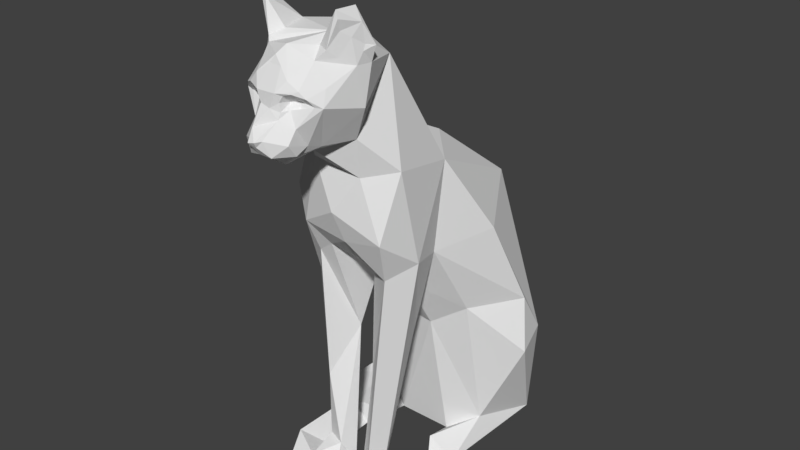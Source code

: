 # Source: cat.blend  (saved by Blender 2.79.0; exported with 4.5.12 LTS)
import bpy
from mathutils import Matrix  # noqa: F401  (used for matrix-valued properties, if any)

bpy.ops.wm.read_factory_settings(use_empty=True)
scene = bpy.context.scene
scene.name = 'Scene'

# ---- collections
col_collection_1 = bpy.data.collections.new('Collection 1'); scene.collection.children.link(col_collection_1)

# ---- world
world_world = bpy.data.worlds.new('World'); scene.world = world_world
world_world.color = (0.05088, 0.05088, 0.05088)
world_world.use_sun_shadow = False
world_world.sun_shadow_jitter_overblur = 0.0
world_world.cycles.sampling_method = 'MANUAL'

# ---- meshes
me_chat = bpy.data.meshes.new('Chat')
me_chat.from_pydata([(9.784, -25.79, 93.37), (11.03, -26.42, 93.2), (7.349, -25.31, 93.3), (-6.561, -16.48, 7.74), (-7.497, -12.74, 29.49), (-2.192, -18.85, 0.0), (9.18, -5.767, 66.27), (6.277, -17.62, 88.68), (10.86, -20.07, 69.11), (9.088, -28.95, 99.85), (3.753, -28.68, 94.71), (-8.678, -26.97, 79.37), (-4.073, -36.88, 76.72), (-5.308, -37.49, 80.2), (-10.41, -9.308, 47.74), (0.2009, -41.21, 76.1), (2.026, -39.96, 75.56), (0.1738, -42.4, 76.92), (2.085, -40.35, 86.98), (-0.9808, -40.44, 84.82), (1.098, -40.62, 84.4), (-9.535, -25.67, 90.4), (-10.47, -26.43, 94.36), (-9.233, -25.67, 93.07), (-12.01, -17.05, 41.21), (4.075, -22.25, 5.041), (2.877, -26.08, 4.251), (7.875, -25.1, 0.0), (3.006, -39.49, 86.48), (4.556, -39.12, 86.99), (2.549, -39.62, 83.73), (2.381, -39.72, 85.34), (-4.688, -38.97, 87.16), (-2.315, -39.52, 86.04), (-1.897, -40.29, 86.87), (-7.131, -32.81, 90.22), (-7.419, -31.75, 91.95), (-9.776, -27.9, 90.58), (-6.661, -19.46, 88.41), (-0.9525, -19.12, 93.75), (-3.741, -8.191, 73.0), (-12.4, 24.74, 18.4), (0.8987, 22.88, 47.6), (3.601, 27.47, 25.18), (-3.303, -38.78, 89.04), (-1.218, -37.85, 90.67), (-0.4258, -37.2, 92.08), (0.9471, -27.24, 61.05), (10.02, -25.0, 56.29), (6.03, -25.33, 68.4), (5.318, 18.22, 54.89), (14.07, 3.699, 50.18), (-13.88, 5.519, 3.776), (-13.13, -7.289, 3.731), (-8.96, -6.956, 4.018), (-3.074, -37.08, 84.98), (-6.348, -36.97, 84.72), (-4.275, -37.65, 83.89), (1.428, -37.99, 90.64), (-19.57, 23.07, 2.967), (-18.85, 0.3281, 4.165), (-17.35, 11.83, 5.107), (9.988, -28.55, 97.22), (-5.285, -33.93, 92.28), (0.3738, -35.53, 93.52), (-13.98, 1.578, 35.62), (-9.392, -0.3567, 27.72), (-3.224, -9.742, 41.62), (-7.973, -36.54, 84.88), (9.637, -9.145, 48.73), (-6.447, 1.685, 0.0), (-8.647, -8.183, 0.0), (11.88, -16.45, 50.08), (-4.098, -41.11, 78.55), (-3.876, -39.13, 81.4), (7.774, -12.5, 32.6), (-0.4583, 29.77, 10.3), (0.6954, -43.55, 78.53), (-0.4382, -44.25, 79.3), (6.031, -19.32, 4.505), (4.673, -18.3, 0.0), (-10.88, -1.527, 56.4), (0.1837, -36.81, 73.2), (8.332, -32.24, 98.12), (6.677, -33.26, 93.14), (8.05, -31.52, 96.05), (-9.357, -25.9, 93.83), (-5.35, -26.03, 94.54), (-3.054, -15.63, 30.87), (-3.343, -26.43, 70.48), (-6.623, -26.82, 76.03), (-10.81, -20.31, 69.43), (4.275, -36.84, 85.22), (6.641, -38.0, 86.33), (0.8707, -44.19, 79.57), (-0.9819, -42.57, 81.35), (-21.09, 12.81, 26.69), (-13.82, 23.02, 3.424), (-20.59, 6.137, 26.2), (-3.989, -32.84, 75.93), (0.7407, -26.47, 0.0), (3.582, -2.052, 27.67), (11.05, -0.08888, 32.71), (3.091, -9.139, 39.93), (-9.511, -32.18, 85.9), (10.12, -28.21, 82.96), (10.02, -26.37, 90.17), (-7.397, -26.18, 3.289), (-12.06, -28.73, 0.0), (-6.941, -26.75, 0.0), (11.86, 4.662, 4.222), (13.13, -6.563, 0.0), (14.17, 19.34, 0.0), (-2.005, -37.84, 74.32), (-2.039, -42.17, 76.52), (-2.75, -39.11, 75.72), (6.839, -26.79, 76.22), (-17.64, -10.12, 0.0), (-13.54, -13.95, 4.575), (-12.01, -21.93, 61.28), (9.094, -29.99, 94.88), (9.917, -28.25, 92.38), (9.993, -27.88, 93.52), (0.3829, 3.8, 66.91), (-9.289, -13.07, 73.5), (5.517, -38.5, 87.54), (7.954, -34.91, 87.6), (5.386, -34.59, 91.49), (0.5324, -19.82, 1.379), (1.619, -17.75, 22.14), (9.473, -25.86, 93.89), (2.394, -40.18, 82.55), (-5.317, 13.74, 57.12), (-16.93, 7.994, 36.39), (-3.462, -39.12, 86.66), (19.71, 8.424, 21.87), (7.712, -31.67, 91.7), (-7.343, -25.24, 56.13), (-2.38, -39.31, 83.62), (8.154, -21.51, 47.29), (-9.523, -28.51, 93.43), (2.088, -25.09, 54.73), (-4.077, -22.17, 51.16), (0.9639, -30.92, 74.1), (-1.449, -40.18, 75.53), (3.495, -38.89, 88.95), (-1.34, -43.06, 79.61), (-0.5393, -43.19, 78.25), (-8.008, 31.03, 4.456), (9.523, -29.32, 90.25), (-8.251, -18.55, 0.0), (-13.34, -23.52, 4.949), (2.567, -42.18, 76.72), (2.662, -17.97, 46.96), (4.893, -38.8, 81.2), (4.994, -36.38, 77.7), (8.511, -36.16, 84.75), (3.529, -38.33, 75.86), (5.075, -33.38, 76.63), (-7.285, -20.49, 5.633), (-6.752, -21.07, 20.5), (-9.248, -29.97, 99.77), (-9.843, -27.58, 93.67), (-19.94, 1.777, 0.0), (-16.73, 27.49, 0.0), (-5.979, -33.24, 93.1), (-4.257, -31.14, 94.14), (-7.176, -32.38, 99.18), (4.736, -38.74, 76.53), (4.796, -40.52, 78.84), (-8.205, -32.18, 99.29), (-10.42, -27.02, 92.7), (-2.018, -25.52, 0.0), (-3.614, -21.76, 5.398), (4.387, -32.18, 93.27), (5.425, 1.644, 0.0), (17.59, 16.24, 23.6), (-16.05, -17.48, 0.0), (5.121, -37.48, 83.97), (3.304, -38.27, 83.88), (8.095, -32.41, 99.64), (2.887, -37.66, 85.05), (-4.847, -38.78, 77.25), (7.742, -7.047, 4.012), (-7.417, -21.63, 48.64), (17.31, 10.89, 32.5), (-7.645, -31.61, 95.29), (1.626, -43.07, 79.65), (9.058, -9.322, 0.0), (-6.176, -38.19, 86.58), (10.64, -27.11, 93.0), (7.408, -36.95, 84.94), (-3.652, 31.06, 0.0)], [], [(0, 1, 2), (3, 4, 5), (6, 7, 8), (9, 2, 10), (11, 12, 13), (14, 4, 3), (15, 16, 17), (18, 19, 20), (21, 22, 23), (24, 14, 3), (25, 26, 27), (18, 28, 29), (20, 30, 31), (32, 33, 34), (35, 36, 37), (38, 39, 40), (41, 42, 43), (44, 45, 46), (2, 39, 10), (47, 48, 49), (50, 6, 51), (52, 53, 54), (55, 56, 57), (58, 45, 34), (59, 60, 61), (9, 62, 1), (10, 63, 64), (65, 66, 67), (11, 13, 68), (6, 69, 51), (70, 54, 71), (72, 6, 8), (34, 33, 19), (13, 73, 74), (52, 60, 53), (75, 69, 72), (34, 18, 58), (41, 43, 76), (77, 78, 17), (75, 79, 80), (14, 81, 65), (15, 82, 16), (83, 84, 85), (23, 86, 87), (4, 67, 88), (89, 90, 91), (29, 92, 93), (78, 94, 95), (96, 97, 61), (98, 61, 52), (12, 11, 99), (100, 27, 26), (101, 102, 103), (104, 35, 37), (105, 7, 106), (19, 95, 20), (107, 108, 109), (65, 67, 14), (46, 58, 64), (110, 111, 112), (12, 99, 113), (114, 73, 115), (116, 49, 8), (53, 117, 118), (21, 38, 11), (119, 89, 91), (120, 121, 122), (123, 124, 40), (125, 126, 127), (128, 25, 129), (6, 123, 40), (62, 120, 122), (14, 67, 4), (65, 98, 66), (18, 34, 19), (130, 2, 9), (94, 131, 95), (81, 132, 133), (104, 37, 21), (134, 33, 32), (73, 95, 74), (39, 38, 87), (49, 48, 8), (112, 135, 110), (2, 1, 106), (85, 136, 120), (55, 134, 32), (42, 50, 43), (137, 119, 24), (124, 81, 119), (66, 98, 70), (95, 138, 74), (25, 139, 129), (36, 140, 37), (141, 137, 142), (143, 89, 49), (144, 115, 113), (18, 145, 58), (78, 146, 147), (139, 25, 72), (102, 101, 110), (76, 148, 97), (11, 68, 104), (123, 50, 132), (6, 50, 123), (127, 126, 149), (107, 150, 151), (138, 33, 55), (17, 152, 77), (125, 93, 126), (129, 139, 153), (154, 155, 156), (157, 158, 155), (159, 160, 3), (153, 67, 103), (124, 132, 81), (140, 161, 162), (163, 59, 164), (85, 62, 83), (165, 166, 167), (26, 25, 128), (152, 168, 169), (87, 161, 167), (34, 45, 44), (90, 89, 143), (165, 170, 36), (37, 140, 171), (107, 109, 172), (91, 124, 119), (163, 117, 60), (173, 172, 5), (157, 16, 82), (98, 96, 61), (67, 66, 101), (64, 127, 174), (175, 110, 101), (76, 176, 112), (79, 27, 80), (165, 10, 166), (114, 146, 73), (123, 132, 124), (132, 50, 42), (76, 43, 176), (35, 104, 68), (117, 177, 118), (52, 61, 60), (178, 92, 179), (180, 10, 174), (106, 7, 2), (20, 131, 30), (181, 30, 179), (164, 59, 148), (33, 134, 55), (63, 165, 35), (73, 13, 182), (143, 49, 116), (137, 89, 119), (48, 47, 141), (157, 168, 16), (111, 110, 183), (116, 158, 143), (114, 144, 17), (71, 53, 118), (145, 125, 127), (30, 131, 179), (63, 46, 64), (32, 56, 55), (75, 72, 79), (184, 160, 88), (40, 39, 7), (129, 103, 75), (162, 171, 140), (103, 69, 75), (149, 156, 105), (176, 50, 51), (48, 141, 139), (57, 138, 55), (176, 185, 135), (179, 92, 181), (102, 110, 135), (87, 21, 23), (66, 70, 101), (35, 165, 36), (83, 180, 84), (184, 88, 142), (38, 21, 87), (186, 161, 140), (124, 90, 38), (142, 88, 67), (85, 84, 136), (64, 174, 10), (120, 136, 149), (24, 184, 137), (95, 146, 78), (105, 156, 158), (38, 40, 124), (88, 173, 5), (169, 131, 187), (93, 125, 29), (120, 149, 121), (183, 175, 188), (131, 154, 179), (46, 45, 58), (125, 18, 29), (176, 135, 112), (102, 135, 185), (41, 96, 42), (64, 145, 127), (147, 114, 17), (63, 10, 165), (169, 154, 131), (15, 144, 82), (82, 144, 113), (172, 173, 107), (101, 70, 175), (160, 159, 173), (97, 41, 76), (171, 22, 21), (107, 159, 150), (114, 115, 144), (130, 1, 0), (38, 90, 11), (128, 129, 80), (95, 131, 20), (150, 118, 151), (22, 162, 161), (60, 117, 53), (98, 133, 96), (58, 145, 64), (189, 68, 32), (8, 48, 72), (97, 59, 61), (190, 106, 1), (154, 191, 179), (96, 41, 97), (176, 51, 185), (156, 191, 154), (190, 121, 106), (57, 56, 74), (60, 59, 163), (160, 173, 88), (90, 124, 91), (126, 93, 156), (13, 74, 68), (152, 16, 168), (99, 82, 113), (96, 132, 42), (179, 191, 178), (162, 22, 171), (70, 98, 52), (181, 31, 30), (138, 19, 33), (103, 129, 153), (36, 170, 186), (103, 102, 69), (160, 24, 3), (18, 20, 31), (137, 141, 47), (62, 85, 120), (136, 127, 149), (95, 19, 138), (143, 158, 82), (72, 48, 139), (83, 62, 180), (178, 191, 92), (24, 119, 14), (99, 90, 143), (152, 17, 16), (129, 75, 80), (70, 52, 54), (87, 22, 161), (44, 63, 35), (72, 25, 79), (27, 79, 25), (171, 21, 37), (99, 143, 82), (34, 44, 32), (12, 113, 115), (81, 14, 119), (166, 87, 167), (161, 170, 167), (166, 10, 87), (44, 35, 189), (6, 40, 7), (157, 155, 168), (155, 169, 168), (147, 146, 114), (185, 69, 102), (148, 59, 97), (121, 149, 106), (69, 185, 51), (112, 192, 76), (28, 181, 92), (187, 152, 169), (141, 153, 139), (151, 118, 177), (21, 11, 104), (180, 62, 9), (89, 137, 47), (133, 132, 96), (1, 130, 9), (77, 152, 187), (6, 72, 69), (133, 65, 81), (189, 35, 68), (175, 183, 110), (142, 153, 141), (65, 133, 98), (127, 84, 174), (2, 7, 39), (84, 180, 174), (36, 186, 140), (68, 74, 56), (103, 67, 101), (144, 15, 17), (62, 122, 1), (186, 170, 161), (182, 115, 73), (71, 118, 150), (165, 167, 170), (122, 190, 1), (12, 182, 13), (23, 22, 86), (146, 95, 73), (44, 46, 63), (108, 107, 151), (74, 138, 57), (53, 71, 54), (28, 31, 181), (43, 50, 176), (105, 106, 149), (32, 44, 189), (155, 154, 169), (148, 192, 164), (18, 125, 145), (180, 9, 10), (67, 153, 142), (47, 49, 89), (142, 137, 184), (7, 116, 8), (92, 191, 93), (127, 136, 84), (116, 7, 105), (105, 158, 116), (29, 28, 92), (107, 173, 159), (150, 3, 5), (192, 148, 76), (159, 3, 150), (126, 156, 149), (31, 28, 18), (4, 88, 5), (22, 87, 86), (26, 128, 100), (93, 191, 156), (82, 158, 157), (32, 68, 56), (24, 160, 184), (188, 111, 183), (77, 187, 94), (17, 78, 147), (108, 151, 177), (99, 11, 90), (94, 187, 131), (158, 156, 155), (39, 87, 10), (94, 78, 77), (182, 12, 115), (172, 109, 5), (175, 70, 192), (111, 188, 112), (117, 163, 164), (27, 100, 80), (109, 108, 71), (112, 188, 175), (164, 108, 177), (164, 177, 117), (71, 150, 109), (192, 70, 71), (164, 71, 108), (164, 192, 71), (192, 112, 175), (128, 80, 100), (150, 5, 109), (2, 130, 0), (122, 121, 190)])
me_chat.use_remesh_preserve_volume = False
me_chat.use_remesh_preserve_attributes = False
me_chat.use_mirror_vertex_groups = False
me_chat.update()

# ---- objects
ob_chat = bpy.data.objects.new('Chat', me_chat)

# ---- transforms, parenting, visibility, modifiers, constraints
ob_chat.location = (0.0, 0.0, 0.0)
ob_chat.lineart.crease_threshold = 0.0

# ---- collection membership
col_collection_1.objects.link(ob_chat)

# ---- scene / render settings (as saved in the file)
scene.frame_start = 1; scene.frame_end = 250; scene.frame_set(1)
scene.render.engine = 'CYCLES'
scene.render.dither_intensity = 0.0
scene.cycles.use_denoising = False
scene.cycles.samples = 128
scene.cycles.sampling_pattern = 'TABULATED_SOBOL'
scene.cycles.use_adaptive_sampling = False
scene.cycles.use_light_tree = False
scene.cycles.blur_glossy = 0.0
scene.cycles.sample_clamp_indirect = 0.0
scene.view_settings.view_transform = 'Standard'
scene.unit_settings.scale_length = 0.001
bpy.context.view_layer.update()

# ---- added for rendering (the .blend has no active camera and no usable light): camera, sun
cam_auto = bpy.data.cameras.new('AutoCamera')
cam_auto.lens = 50.0
cam_auto.sensor_width = 36.0
cam_auto.clip_end = 2136.13
ob_auto_camera = bpy.data.objects.new('AutoCamera', cam_auto)
scene.collection.objects.link(ob_auto_camera)
ob_auto_camera.location = (121.026, -152.655, 147.298)
ob_auto_camera.rotation_euler = (1.09748, -7.21219e-08, 0.694738)
scene.camera = ob_auto_camera
light_auto_sun = bpy.data.lights.new('AutoSun', 'SUN')
light_auto_sun.energy = 3.0
light_auto_sun.angle = 0.0523599
ob_auto_sun = bpy.data.objects.new('AutoSun', light_auto_sun)
scene.collection.objects.link(ob_auto_sun)
ob_auto_sun.rotation_euler = (0.872665, 0.174533, 0.523599)
bpy.context.view_layer.update()
